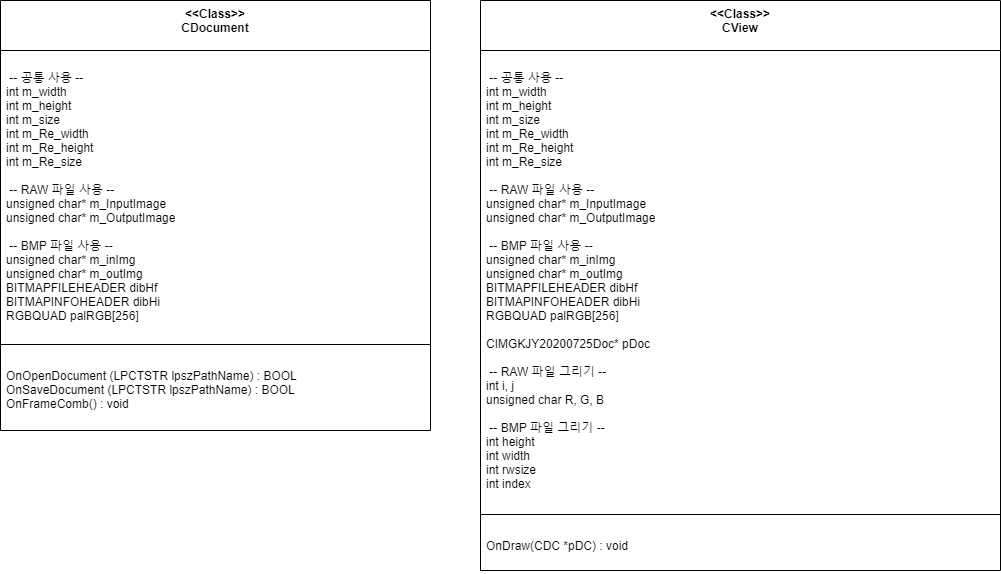

The diagram above was exported from draw.io. Its source (the exported page's mxGraphModel, read from the mxfile embedded in the PNG):
<mxGraphModel dx="1038" dy="531" grid="1" gridSize="10" guides="1" tooltips="1" connect="1" arrows="1" fold="1" page="1" pageScale="1" pageWidth="827" pageHeight="1169" math="0" shadow="0">
  <root>
    <mxCell id="WIyWlLk6GJQsqaUBKTNV-0" />
    <mxCell id="WIyWlLk6GJQsqaUBKTNV-1" parent="WIyWlLk6GJQsqaUBKTNV-0" />
    <mxCell id="46SlL69ALxnXLS8E61ZT-4" value="&lt;&lt;Class&gt;&gt;&#10;CDocument" style="swimlane;fontStyle=1;align=center;verticalAlign=top;childLayout=stackLayout;horizontal=1;startSize=50;horizontalStack=0;resizeParent=1;resizeParentMax=0;resizeLast=0;collapsible=1;marginBottom=0;" vertex="1" parent="WIyWlLk6GJQsqaUBKTNV-1">
      <mxGeometry x="40" y="40" width="430" height="430" as="geometry" />
    </mxCell>
    <mxCell id="46SlL69ALxnXLS8E61ZT-5" value="&#10; -- 공통 사용 --&#10;int m_width&#10;int m_height&#10;int m_size&#10;int m_Re_width&#10;int m_Re_height&#10;int m_Re_size&#10;&#10; -- RAW 파일 사용 --&#10;unsigned char* m_InputImage&#10;unsigned char* m_OutputImage&#10;&#10; -- BMP 파일 사용 --&#10;unsigned char* m_inImg&#10;unsigned char* m_outImg&#10;BITMAPFILEHEADER dibHf&#10;BITMAPINFOHEADER dibHi&#10;RGBQUAD palRGB[256]&#10;" style="text;strokeColor=none;fillColor=none;align=left;verticalAlign=top;spacingLeft=4;spacingRight=4;overflow=hidden;rotatable=0;points=[[0,0.5],[1,0.5]];portConstraint=eastwest;" vertex="1" parent="46SlL69ALxnXLS8E61ZT-4">
      <mxGeometry y="50" width="430" height="290" as="geometry" />
    </mxCell>
    <mxCell id="46SlL69ALxnXLS8E61ZT-6" value="" style="line;strokeWidth=1;fillColor=none;align=left;verticalAlign=middle;spacingTop=-1;spacingLeft=3;spacingRight=3;rotatable=0;labelPosition=right;points=[];portConstraint=eastwest;" vertex="1" parent="46SlL69ALxnXLS8E61ZT-4">
      <mxGeometry y="340" width="430" height="8" as="geometry" />
    </mxCell>
    <mxCell id="46SlL69ALxnXLS8E61ZT-7" value="&#10;OnOpenDocument (LPCTSTR lpszPathName) : BOOL&#10;OnSaveDocument (LPCTSTR lpszPathName) : BOOL&#10;OnFrameComb() : void" style="text;strokeColor=none;fillColor=none;align=left;verticalAlign=top;spacingLeft=4;spacingRight=4;overflow=hidden;rotatable=0;points=[[0,0.5],[1,0.5]];portConstraint=eastwest;" vertex="1" parent="46SlL69ALxnXLS8E61ZT-4">
      <mxGeometry y="348" width="430" height="82" as="geometry" />
    </mxCell>
    <mxCell id="46SlL69ALxnXLS8E61ZT-9" value="&lt;&lt;Class&gt;&gt;&#10;CView" style="swimlane;fontStyle=1;align=center;verticalAlign=top;childLayout=stackLayout;horizontal=1;startSize=50;horizontalStack=0;resizeParent=1;resizeParentMax=0;resizeLast=0;collapsible=1;marginBottom=0;" vertex="1" parent="WIyWlLk6GJQsqaUBKTNV-1">
      <mxGeometry x="520" y="40" width="520" height="570" as="geometry" />
    </mxCell>
    <mxCell id="46SlL69ALxnXLS8E61ZT-10" value="&#10; -- 공통 사용 --&#10;int m_width&#10;int m_height&#10;int m_size&#10;int m_Re_width&#10;int m_Re_height&#10;int m_Re_size&#10;&#10; -- RAW 파일 사용 --&#10;unsigned char* m_InputImage&#10;unsigned char* m_OutputImage&#10;&#10; -- BMP 파일 사용 --&#10;unsigned char* m_inImg&#10;unsigned char* m_outImg&#10;BITMAPFILEHEADER dibHf&#10;BITMAPINFOHEADER dibHi&#10;RGBQUAD palRGB[256]&#10;&#10;CIMGKJY20200725Doc* pDoc&#10;&#10; -- RAW 파일 그리기 --&#10;int i, j&#10;unsigned char R, G, B&#10;&#10; -- BMP 파일 그리기 --&#10;int height&#10;int width&#10;int rwsize&#10;int index&#10;&#10;" style="text;strokeColor=none;fillColor=none;align=left;verticalAlign=top;spacingLeft=4;spacingRight=4;overflow=hidden;rotatable=0;points=[[0,0.5],[1,0.5]];portConstraint=eastwest;" vertex="1" parent="46SlL69ALxnXLS8E61ZT-9">
      <mxGeometry y="50" width="520" height="460" as="geometry" />
    </mxCell>
    <mxCell id="46SlL69ALxnXLS8E61ZT-11" value="" style="line;strokeWidth=1;fillColor=none;align=left;verticalAlign=middle;spacingTop=-1;spacingLeft=3;spacingRight=3;rotatable=0;labelPosition=right;points=[];portConstraint=eastwest;" vertex="1" parent="46SlL69ALxnXLS8E61ZT-9">
      <mxGeometry y="510" width="520" height="8" as="geometry" />
    </mxCell>
    <mxCell id="46SlL69ALxnXLS8E61ZT-12" value="&#10;OnDraw(CDC *pDC) : void" style="text;strokeColor=none;fillColor=none;align=left;verticalAlign=top;spacingLeft=4;spacingRight=4;overflow=hidden;rotatable=0;points=[[0,0.5],[1,0.5]];portConstraint=eastwest;" vertex="1" parent="46SlL69ALxnXLS8E61ZT-9">
      <mxGeometry y="518" width="520" height="52" as="geometry" />
    </mxCell>
  </root>
</mxGraphModel>